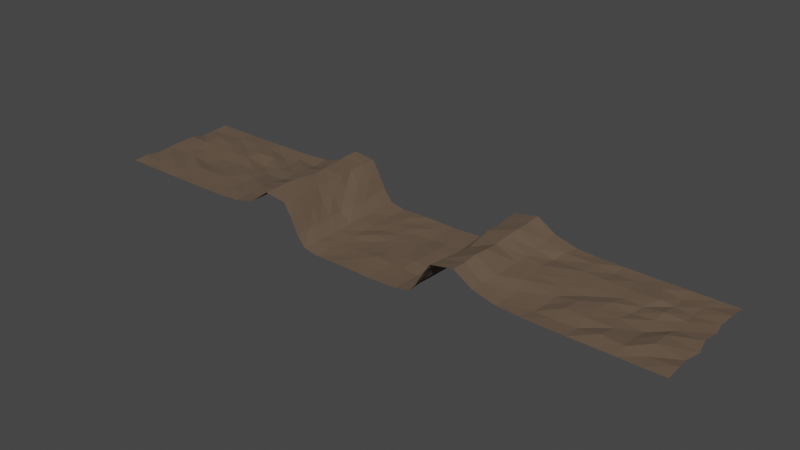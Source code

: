 # Source: Terrain.blend  (saved by Blender 3.0.42; exported with 4.5.12 LTS)
import bpy
from mathutils import Matrix  # noqa: F401  (used for matrix-valued properties, if any)

bpy.ops.wm.read_factory_settings(use_empty=True)
scene = bpy.context.scene
scene.name = 'Scene'

# ---- collections
col_collection = bpy.data.collections.new('Collection'); scene.collection.children.link(col_collection)

# ---- materials (node trees are filled in below, after node groups)
mat_material_001 = bpy.data.materials.new('Material.001')
mat_material_001.use_transparent_shadow = False

# ---- material node trees
mat_material_001.use_nodes = True; mat_material_001.node_tree.nodes.clear()
_N = mat_material_001.node_tree.nodes; _L = mat_material_001.node_tree.links
n0 = _N.new('ShaderNodeBsdfPrincipled'); n0.name = 'Principled BSDF'; n0.location = (10, 300)
n0.distribution = 'GGX'
n0.subsurface_method = 'RANDOM_WALK_SKIN'
n0.inputs[0].default_value = (0.1237, 0.08304, 0.05391, 1.0)
n0.inputs[2].default_value = 1.0
n0.inputs[3].default_value = 1.45
n0.inputs[9].default_value = (0.0, 0.0, 0.0)
n0.inputs[20].default_value = 0.0
n0.inputs[27].default_value = (0.0, 0.0, 0.0, 1.0)
n0.inputs[28].default_value = 1.0
n1 = _N.new('ShaderNodeOutputMaterial'); n1.name = 'Material Output'; n1.location = (320, 294)
_L.new(n0.outputs[0], n1.inputs[0])
n1.is_active_output = True

# ---- world
world_world = bpy.data.worlds.new('World'); scene.world = world_world
world_world.use_nodes = True; world_world.node_tree.nodes.clear()
_N = world_world.node_tree.nodes; _L = world_world.node_tree.links
n0 = _N.new('ShaderNodeOutputWorld'); n0.name = 'World Output'; n0.location = (300, 300)
n1 = _N.new('ShaderNodeBackground'); n1.name = 'Background'; n1.location = (10, 300)
n1.inputs[0].default_value = (0.05088, 0.05088, 0.05088, 1.0)
_L.new(n1.outputs[0], n0.inputs[0])
n0.is_active_output = True
world_world.color = (0.05088, 0.05088, 0.05088)
world_world.use_sun_shadow = False
world_world.sun_shadow_jitter_overblur = 0.0

# ---- meshes
me_plane_001 = bpy.data.meshes.new('Plane.001')
me_plane_001.from_pydata([(-0.07499, -0.075, 0.003141), (-0.07499, 0.075, 0.003142), (-0.07308, 0.03751, 0.002717), (-0.07444, 0.0006544, 0.003905), (-0.07367, -0.03672, 0.002977), (-0.0375, -0.075, 1.863e-09), (1.686e-05, -0.075, 5.835e-05), (-6.097e-07, 0.075, 5.324e-05), (-0.0375, 0.075, 1.863e-09), (-0.0364, -0.03716, 0.0002055), (-0.0003869, -0.03726, 0.002133), (-0.0355, 0.0008261, 0.002273), (-0.0005755, -0.0006122, -0.0001857), (-0.03751, 0.03682, 0.0007596), (-0.001612, 0.03673, -0.001069), (-0.07382, 0.05711, 0.00333), (-0.07376, 0.01909, 0.003842), (-0.07457, -0.01928, 0.003652), (-0.07393, -0.05612, 0.003899), (-0.05625, -0.075, -0.0005543), (-0.01875, -0.075, 0.0003589), (-0.01875, 0.075, 0.0003577), (-0.05625, 0.075, -0.0005543), (-0.01919, -0.03817, 0.001019), (-0.03585, -0.01815, 7.499e-05), (2.272e-05, -0.01952, 0.0005082), (-0.01774, 0.0006831, 0.000277), (-0.03541, 0.01949, 0.0001601), (-0.0009983, 0.01948, -0.0002373), (-0.01944, 0.03797, 0.0005585), (-0.03671, -0.05649, -0.0005667), (-0.0002867, -0.05558, 0.0005732), (0.000132, 0.05538, -0.0002706), (-0.03789, 0.05563, 0.0006811), (-0.05612, 0.03845, 0.0003795), (-0.05555, 0.0001478, 0.0006759), (-0.05659, -0.03741, 0.000797), (-0.05563, -0.01817, 0.001603), (-0.05526, 0.01828, 0.001346), (-0.05547, 0.05558, -0.00029), (-0.01854, 0.05648, -0.0009513), (-0.01798, -0.05703, 0.0006845), (-0.05546, -0.05684, 0.0003755), (-0.0173, 0.0182, 0.0002179), (-0.01703, -0.01862, 0.0004421), (-0.08494, -0.075, 0.01626), (-0.08493, 0.075, 0.01626), (-0.08339, 0.03724, 0.01564), (-0.08837, -0.0001636, 0.01628), (-0.08496, -0.03789, 0.01499), (-0.08452, 0.05624, 0.01726), (-0.08514, 0.01821, 0.01717), (-0.08737, -0.01935, 0.0165), (-0.08486, -0.05602, 0.01542), (-0.09431, -0.075, 0.035), (-0.09431, 0.075, 0.035), (-0.09402, 0.03681, 0.03544), (-0.09792, -0.0009894, 0.03463), (-0.0962, -0.03703, 0.03368), (-0.0931, 0.05568, 0.03476), (-0.09657, 0.01788, 0.03447), (-0.09901, -0.01937, 0.03448), (-0.09433, -0.05584, 0.03403), (-0.1036, -0.075, 0.05019), (-0.1036, 0.075, 0.05019), (-0.105, 0.03683, 0.05039), (-0.1051, -0.0006964, 0.04845), (-0.1053, -0.03664, 0.04999), (-0.1036, 0.05656, 0.05083), (-0.1041, 0.01795, 0.05018), (-0.1066, -0.01881, 0.04901), (-0.1035, -0.05724, 0.05023), (-0.131, -0.075, 0.05378), (-0.131, 0.075, 0.05375), (-0.1304, 0.03568, 0.05197), (-0.1271, -0.003111, 0.05201), (-0.1299, -0.03643, 0.05509), (-0.1329, 0.05661, 0.05249), (-0.1289, 0.01659, 0.05203), (-0.1284, -0.01921, 0.05409), (-0.13, -0.05624, 0.05464), (-0.1544, -0.075, 0.03593), (-0.1544, 0.075, 0.03593), (-0.1549, 0.03913, 0.03543), (-0.1529, 0.001988, 0.03483), (-0.1569, -0.03745, 0.03597), (-0.1551, 0.05482, 0.03543), (-0.1558, 0.01865, 0.03406), (-0.154, -0.01848, 0.03829), (-0.155, -0.05481, 0.03587), (-0.182, -0.075, 0.02857), (-0.182, 0.075, 0.02857), (-0.1837, 0.03768, 0.02926), (-0.1811, 0.001523, 0.02803), (-0.1861, -0.03249, 0.03135), (-0.1819, 0.05479, 0.02645), (-0.1837, 0.02105, 0.02816), (-0.186, -0.01613, 0.02984), (-0.1825, -0.05784, 0.02932), (-0.2105, -0.075, 0.0269), (-0.2105, 0.075, 0.0269), (-0.2092, 0.03764, 0.02519), (-0.2091, 0.00186, 0.02595), (-0.2101, -0.0381, 0.02699), (-0.2113, 0.05813, 0.02607), (-0.2092, 0.01747, 0.02725), (-0.2115, -0.01859, 0.02796), (-0.2098, -0.05794, 0.02756), (-0.2361, -0.075, 0.0264), (-0.2361, 0.075, 0.0264), (-0.2371, 0.03804, 0.02806), (-0.2298, -0.0009108, 0.02672), (-0.2387, -0.03824, 0.02743), (-0.2383, 0.05481, 0.02503), (-0.2328, 0.01898, 0.02421), (-0.2313, -0.01641, 0.02777), (-0.2341, -0.05588, 0.02626), (-0.2623, -0.075, 0.0264), (-0.2623, 0.075, 0.0264), (-0.2636, 0.03616, 0.02854), (-0.26, -0.0003882, 0.02596), (-0.2623, -0.03848, 0.02686), (-0.2609, 0.05601, 0.02689), (-0.2633, 0.01967, 0.02724), (-0.264, -0.02003, 0.02555), (-0.2632, -0.05527, 0.02681), (-0.2874, -0.075, 0.0264), (-0.2874, 0.075, 0.0264), (-0.2839, 0.0375, 0.02618), (-0.2881, -0.000469, 0.0247), (-0.2904, -0.03641, 0.02683), (-0.2864, 0.05654, 0.02812), (-0.287, 0.0171, 0.02775), (-0.2982, -0.01924, 0.02354), (-0.2877, -0.05472, 0.02606), (-0.3143, -0.075, 0.0264), (-0.3143, 0.075, 0.0264), (-0.3166, 0.03811, 0.02802), (-0.3184, -9.37e-05, 0.02526), (-0.3166, -0.03844, 0.02659), (-0.3182, 0.0576, 0.02633), (-0.3143, 0.01902, 0.02625), (-0.3216, -0.01905, 0.02747), (-0.3129, -0.0571, 0.0277), (-0.3404, -0.075, 0.0264), (-0.3404, 0.075, 0.0264), (-0.3416, 0.03914, 0.02786), (-0.3381, 0.0004855, 0.02732), (-0.3357, -0.03948, 0.02758), (-0.3412, 0.05406, 0.02636), (-0.3399, 0.01944, 0.02773), (-0.3395, -0.01696, 0.02583), (-0.3368, -0.05868, 0.02617), (-0.3676, -0.075, 0.0264), (-0.3676, 0.075, 0.0264), (-0.3679, 0.03728, 0.02348), (-0.3691, -0.0003092, 0.0265), (-0.3668, -0.03831, 0.02537), (-0.3681, 0.05634, 0.02494), (-0.3679, 0.02014, 0.02728), (-0.3685, -0.01938, 0.02594), (-0.367, -0.05665, 0.0276), (0.07499, -0.075, 0.004634), (0.07501, 0.075, 0.004636), (0.07693, 0.03801, 0.004068), (0.07572, 6.579e-05, 0.004102), (0.07368, -0.03869, 0.003505), (0.0375, -0.075, 1.863e-09), (0.0375, 0.075, -9.686e-08), (0.03653, -0.03728, 0.0002815), (0.03905, 0.000133, 0.0008294), (0.03797, 0.03724, 0.0001833), (0.07478, 0.05575, 0.005269), (0.07696, 0.01886, 0.005621), (0.07522, -0.0191, 0.004098), (0.07353, -0.05619, 0.004286), (0.05625, -0.075, 0.0008938), (0.01875, -0.075, -0.0007055), (0.01869, 0.075, -0.0007379), (0.05625, 0.075, 0.0008938), (0.01941, -0.03663, 0.000627), (0.03702, -0.01858, 0.001563), (0.01743, 0.0001334, 9.113e-05), (0.03844, 0.01858, 0.001151), (0.01686, 0.0369, -0.001882), (0.03836, -0.05574, -8.334e-05), (0.03745, 0.05528, 3.795e-05), (0.05668, 0.03782, -0.0003567), (0.05753, -9.228e-05, 0.0003319), (0.05569, -0.03763, -0.000974), (0.0557, -0.01891, 0.0001575), (0.05974, 0.01859, 8.652e-05), (0.05667, 0.05563, 0.0007234), (0.01768, 0.05497, -0.0004214), (0.01877, -0.0566, -0.0004364), (0.0567, -0.05612, 0.0006822), (0.01836, 0.01824, -0.000957), (0.01788, -0.01863, 0.0002665), (0.08304, -0.075, 0.01406), (0.08303, 0.075, 0.01407), (0.08368, 0.03824, 0.01462), (0.08133, 0.002045, 0.01366), (0.08152, -0.03951, 0.0131), (0.08286, 0.05637, 0.0147), (0.08312, 0.02138, 0.01688), (0.0819, -0.02011, 0.01412), (0.08105, -0.05729, 0.01328), (0.09346, -0.075, 0.03196), (0.09347, 0.075, 0.03196), (0.09419, 0.0359, 0.0325), (0.09419, 0.002137, 0.0318), (0.09223, -0.03868, 0.03074), (0.09228, 0.05532, 0.03212), (0.09284, 0.02008, 0.03309), (0.09376, -0.01894, 0.03096), (0.09231, -0.05664, 0.03123), (0.1017, -0.075, 0.0447), (0.1017, 0.075, 0.0447), (0.1048, 0.03688, 0.04502), (0.1062, 0.002706, 0.0447), (0.1055, -0.03374, 0.04283), (0.1019, 0.05579, 0.04464), (0.1041, 0.02015, 0.04606), (0.108, -0.0176, 0.04299), (0.1024, -0.05463, 0.04287), (0.131, -0.075, 0.0505), (0.131, 0.075, 0.0505), (0.1319, 0.03729, 0.05058), (0.1299, -0.0001822, 0.04721), (0.1312, -0.03721, 0.05115), (0.1307, 0.05682, 0.04984), (0.1302, 0.01731, 0.04884), (0.1319, -0.02015, 0.05019), (0.1311, -0.05591, 0.04951), (0.1544, -0.075, 0.03593), (0.1544, 0.075, 0.03593), (0.1546, 0.03695, 0.0348), (0.1558, -0.0002338, 0.03485), (0.1561, -0.03821, 0.03653), (0.1535, 0.05606, 0.03644), (0.1556, 0.01834, 0.03454), (0.1565, -0.01977, 0.0357), (0.1536, -0.05657, 0.03555), (0.182, -0.075, 0.02857), (0.182, 0.075, 0.02857), (0.175, 0.04007, 0.0271), (0.1789, -0.002225, 0.0301), (0.1842, -0.03824, 0.02817), (0.1782, 0.05735, 0.02955), (0.1739, 0.01783, 0.03005), (0.1808, -0.01879, 0.03105), (0.1823, -0.05797, 0.02803), (0.2105, -0.075, 0.0269), (0.2105, 0.075, 0.0269), (0.2146, 0.03818, 0.02877), (0.2115, -0.0008551, 0.02694), (0.2156, -0.03844, 0.02487), (0.2118, 0.05755, 0.02867), (0.213, 0.01819, 0.02782), (0.2151, -0.01852, 0.02554), (0.2143, -0.05611, 0.0251), (0.2361, -0.075, 0.0264), (0.2361, 0.075, 0.0264), (0.2375, 0.03634, 0.02805), (0.2379, 0.001842, 0.02511), (0.2376, -0.03563, 0.02873), (0.2373, 0.05827, 0.02545), (0.2379, 0.01731, 0.02683), (0.2386, -0.0155, 0.02808), (0.2345, -0.05639, 0.02577), (0.2623, -0.075, 0.0264), (0.2623, 0.075, 0.0264), (0.2636, 0.03746, 0.02697), (0.2634, 0.001234, 0.02788), (0.2602, -0.0375, 0.02846), (0.2638, 0.05864, 0.0261), (0.2686, 0.02033, 0.02577), (0.2611, -0.01677, 0.02821), (0.2627, -0.05436, 0.02559), (0.2874, -0.075, 0.0264), (0.2874, 0.075, 0.0264), (0.2999, 0.0376, 0.02823), (0.2881, 0.001593, 0.02464), (0.2893, -0.03475, 0.02655), (0.2904, 0.05812, 0.02709), (0.2915, 0.0183, 0.0257), (0.2839, -0.01546, 0.02591), (0.2875, -0.05513, 0.02942), (0.3143, -0.075, 0.0264), (0.3143, 0.075, 0.0264), (0.3148, 0.03829, 0.02555), (0.3123, 0.002765, 0.02626), (0.3123, -0.03853, 0.02633), (0.314, 0.05681, 0.02444), (0.3142, 0.0178, 0.02855), (0.3131, -0.01882, 0.02376), (0.3139, -0.05805, 0.02852), (0.3404, -0.075, 0.0264), (0.3404, 0.075, 0.0264), (0.334, 0.03643, 0.02482), (0.3349, -0.0002231, 0.02496), (0.3345, -0.03652, 0.02931), (0.3361, 0.05387, 0.02576), (0.337, 0.02091, 0.02569), (0.334, -0.01559, 0.02799), (0.3365, -0.05655, 0.02626), (0.3676, -0.075, 0.0264), (0.3676, 0.075, 0.0264), (0.3643, 0.03659, 0.02585), (0.3647, 0.0009623, 0.02648), (0.3655, -0.03838, 0.02536), (0.3666, 0.05518, 0.02823), (0.367, 0.02104, 0.02509), (0.37, -0.01985, 0.02543), (0.3676, -0.05512, 0.02792)], [], [(44, 25, 12, 26), (43, 28, 14, 29), (42, 30, 9, 36), (41, 31, 10, 23), (40, 32, 7, 21), (39, 33, 8, 22), (38, 27, 13, 34), (37, 24, 11, 35), (17, 37, 35, 3), (4, 36, 37, 17), (36, 9, 24, 37), (16, 38, 34, 2), (3, 35, 38, 16), (35, 11, 27, 38), (15, 39, 22, 1), (2, 34, 39, 15), (34, 13, 33, 39), (33, 40, 21, 8), (13, 29, 40, 33), (29, 14, 32, 40), (30, 41, 23, 9), (5, 20, 41, 30), (20, 6, 31, 41), (18, 42, 36, 4), (0, 19, 42, 18), (19, 5, 30, 42), (27, 43, 29, 13), (11, 26, 43, 27), (26, 12, 28, 43), (24, 44, 26, 11), (9, 23, 44, 24), (23, 10, 25, 44), (17, 3, 48, 52), (18, 4, 49, 53), (2, 15, 50, 47), (3, 16, 51, 48), (4, 17, 52, 49), (0, 18, 53, 45), (15, 1, 46, 50), (16, 2, 47, 51), (51, 47, 56, 60), (49, 52, 61, 58), (52, 48, 57, 61), (45, 53, 62, 54), (53, 49, 58, 62), (47, 50, 59, 56), (50, 46, 55, 59), (48, 51, 60, 57), (56, 59, 68, 65), (59, 55, 64, 68), (57, 60, 69, 66), (60, 56, 65, 69), (58, 61, 70, 67), (61, 57, 66, 70), (54, 62, 71, 63), (62, 58, 67, 71), (69, 65, 74, 78), (67, 70, 79, 76), (70, 66, 75, 79), (63, 71, 80, 72), (71, 67, 76, 80), (65, 68, 77, 74), (68, 64, 73, 77), (66, 69, 78, 75), (77, 73, 82, 86), (75, 78, 87, 84), (78, 74, 83, 87), (76, 79, 88, 85), (79, 75, 84, 88), (72, 80, 89, 81), (80, 76, 85, 89), (74, 77, 86, 83), (83, 86, 95, 92), (86, 82, 91, 95), (84, 87, 96, 93), (87, 83, 92, 96), (85, 88, 97, 94), (88, 84, 93, 97), (81, 89, 98, 90), (89, 85, 94, 98), (97, 93, 102, 106), (90, 98, 107, 99), (98, 94, 103, 107), (92, 95, 104, 101), (95, 91, 100, 104), (93, 96, 105, 102), (96, 92, 101, 105), (94, 97, 106, 103), (104, 100, 109, 113), (103, 106, 115, 112), (101, 104, 113, 110), (107, 103, 112, 116), (105, 101, 110, 114), (99, 107, 116, 108), (102, 105, 114, 111), (106, 102, 111, 115), (116, 112, 121, 125), (114, 110, 119, 123), (108, 116, 125, 117), (111, 114, 123, 120), (115, 111, 120, 124), (113, 109, 118, 122), (112, 115, 124, 121), (110, 113, 122, 119), (117, 125, 134, 126), (120, 123, 132, 129), (124, 120, 129, 133), (122, 118, 127, 131), (121, 124, 133, 130), (119, 122, 131, 128), (125, 121, 130, 134), (123, 119, 128, 132), (133, 129, 138, 142), (131, 127, 136, 140), (130, 133, 142, 139), (128, 131, 140, 137), (134, 130, 139, 143), (132, 128, 137, 141), (126, 134, 143, 135), (129, 132, 141, 138), (143, 139, 148, 152), (141, 137, 146, 150), (135, 143, 152, 144), (138, 141, 150, 147), (142, 138, 147, 151), (140, 136, 145, 149), (139, 142, 151, 148), (137, 140, 149, 146), (144, 152, 161, 153), (147, 150, 159, 156), (151, 147, 156, 160), (149, 145, 154, 158), (148, 151, 160, 157), (146, 149, 158, 155), (152, 148, 157, 161), (150, 146, 155, 159), (197, 182, 12, 25), (196, 184, 14, 28), (195, 189, 169, 185), (194, 180, 10, 31), (193, 178, 7, 32), (192, 179, 168, 186), (191, 187, 171, 183), (190, 188, 170, 181), (174, 165, 188, 190), (166, 174, 190, 189), (189, 190, 181, 169), (173, 164, 187, 191), (165, 173, 191, 188), (188, 191, 183, 170), (172, 163, 179, 192), (164, 172, 192, 187), (187, 192, 186, 171), (186, 168, 178, 193), (171, 186, 193, 184), (184, 193, 32, 14), (185, 169, 180, 194), (167, 185, 194, 177), (177, 194, 31, 6), (175, 166, 189, 195), (162, 175, 195, 176), (176, 195, 185, 167), (183, 171, 184, 196), (170, 183, 196, 182), (182, 196, 28, 12), (181, 170, 182, 197), (169, 181, 197, 180), (180, 197, 25, 10), (174, 205, 201, 165), (175, 206, 202, 166), (164, 200, 203, 172), (165, 201, 204, 173), (166, 202, 205, 174), (162, 198, 206, 175), (172, 203, 199, 163), (173, 204, 200, 164), (204, 213, 209, 200), (202, 211, 214, 205), (205, 214, 210, 201), (198, 207, 215, 206), (206, 215, 211, 202), (200, 209, 212, 203), (203, 212, 208, 199), (201, 210, 213, 204), (209, 218, 221, 212), (212, 221, 217, 208), (210, 219, 222, 213), (213, 222, 218, 209), (211, 220, 223, 214), (214, 223, 219, 210), (207, 216, 224, 215), (215, 224, 220, 211), (222, 231, 227, 218), (220, 229, 232, 223), (223, 232, 228, 219), (216, 225, 233, 224), (224, 233, 229, 220), (218, 227, 230, 221), (221, 230, 226, 217), (219, 228, 231, 222), (230, 239, 235, 226), (228, 237, 240, 231), (231, 240, 236, 227), (229, 238, 241, 232), (232, 241, 237, 228), (225, 234, 242, 233), (233, 242, 238, 229), (227, 236, 239, 230), (236, 245, 248, 239), (239, 248, 244, 235), (237, 246, 249, 240), (240, 249, 245, 236), (238, 247, 250, 241), (241, 250, 246, 237), (234, 243, 251, 242), (242, 251, 247, 238), (250, 259, 255, 246), (243, 252, 260, 251), (251, 260, 256, 247), (245, 254, 257, 248), (248, 257, 253, 244), (246, 255, 258, 249), (249, 258, 254, 245), (247, 256, 259, 250), (257, 266, 262, 253), (256, 265, 268, 259), (254, 263, 266, 257), (260, 269, 265, 256), (258, 267, 263, 254), (252, 261, 269, 260), (255, 264, 267, 258), (259, 268, 264, 255), (269, 278, 274, 265), (267, 276, 272, 263), (261, 270, 278, 269), (264, 273, 276, 267), (268, 277, 273, 264), (266, 275, 271, 262), (265, 274, 277, 268), (263, 272, 275, 266), (270, 279, 287, 278), (273, 282, 285, 276), (277, 286, 282, 273), (275, 284, 280, 271), (274, 283, 286, 277), (272, 281, 284, 275), (278, 287, 283, 274), (276, 285, 281, 272), (286, 295, 291, 282), (284, 293, 289, 280), (283, 292, 295, 286), (281, 290, 293, 284), (287, 296, 292, 283), (285, 294, 290, 281), (279, 288, 296, 287), (282, 291, 294, 285), (296, 305, 301, 292), (294, 303, 299, 290), (288, 297, 305, 296), (291, 300, 303, 294), (295, 304, 300, 291), (293, 302, 298, 289), (292, 301, 304, 295), (290, 299, 302, 293), (297, 306, 314, 305), (300, 309, 312, 303), (304, 313, 309, 300), (302, 311, 307, 298), (301, 310, 313, 304), (299, 308, 311, 302), (305, 314, 310, 301), (303, 312, 308, 299)])
_uv = me_plane_001.uv_layers.new(name='UVMap')
_uv.uv.foreach_set('vector', [0.07114, 0.5169, 0.07008, 0.4957, 0.0935, 0.4965, 0.09509, 0.5178, 0.1168, 0.5173, 0.1184, 0.497, 0.1398, 0.4977, 0.1414, 0.5199, 0.02335, 0.5644, 0.02403, 0.5411, 0.04802, 0.5408, 0.04757, 0.566, 0.02353, 0.5179, 0.02542, 0.496, 0.0481, 0.4962, 0.04687, 0.5195, 0.1644, 0.5185, 0.1629, 0.4954, 0.1872, 0.4955, 0.1873, 0.5187, 0.1636, 0.5645, 0.1634, 0.5426, 0.1874, 0.5419, 0.1877, 0.5651, 0.117, 0.5645, 0.1185, 0.5397, 0.1401, 0.5423, 0.1422, 0.5654, 0.07152, 0.5649, 0.07166, 0.5403, 0.09534, 0.5399, 0.09434, 0.5649, 0.06998, 0.5885, 0.07152, 0.5649, 0.09434, 0.5649, 0.09491, 0.5885, 0.04834, 0.5872, 0.04757, 0.566, 0.07152, 0.5649, 0.06998, 0.5885, 0.04757, 0.566, 0.04802, 0.5408, 0.07166, 0.5403, 0.07152, 0.5649, 0.1181, 0.5878, 0.117, 0.5645, 0.1422, 0.5654, 0.1413, 0.5865, 0.09491, 0.5885, 0.09434, 0.5649, 0.117, 0.5645, 0.1181, 0.5878, 0.09434, 0.5649, 0.09534, 0.5399, 0.1185, 0.5397, 0.117, 0.5645, 0.1658, 0.5874, 0.1636, 0.5645, 0.1877, 0.5651, 0.1881, 0.5883, 0.1413, 0.5865, 0.1422, 0.5654, 0.1636, 0.5645, 0.1658, 0.5874, 0.1422, 0.5654, 0.1401, 0.5423, 0.1634, 0.5426, 0.1636, 0.5645, 0.1634, 0.5426, 0.1644, 0.5185, 0.1873, 0.5187, 0.1874, 0.5419, 0.1401, 0.5423, 0.1414, 0.5199, 0.1644, 0.5185, 0.1634, 0.5426, 0.1414, 0.5199, 0.1398, 0.4977, 0.1629, 0.4954, 0.1644, 0.5185, 0.02403, 0.5411, 0.02353, 0.5179, 0.04687, 0.5195, 0.04802, 0.5408, 0.001143, 0.5418, 0.001335, 0.5187, 0.02353, 0.5179, 0.02403, 0.5411, 0.001335, 0.5187, 0.00144, 0.4955, 0.02542, 0.496, 0.02353, 0.5179, 0.02392, 0.5878, 0.02335, 0.5644, 0.04757, 0.566, 0.04834, 0.5872, 0.0001276, 0.5881, 0.0007807, 0.5649, 0.02335, 0.5644, 0.02392, 0.5878, 0.0007807, 0.5649, 0.001143, 0.5418, 0.02403, 0.5411, 0.02335, 0.5644, 0.1185, 0.5397, 0.1168, 0.5173, 0.1414, 0.5199, 0.1401, 0.5423, 0.09534, 0.5399, 0.09509, 0.5178, 0.1168, 0.5173, 0.1185, 0.5397, 0.09509, 0.5178, 0.0935, 0.4965, 0.1184, 0.497, 0.1168, 0.5173, 0.07166, 0.5403, 0.07114, 0.5169, 0.09509, 0.5178, 0.09534, 0.5399, 0.04802, 0.5408, 0.04687, 0.5195, 0.07114, 0.5169, 0.07166, 0.5403, 0.04687, 0.5195, 0.0481, 0.4962, 0.07008, 0.4957, 0.07114, 0.5169, 0.06998, 0.5885, 0.09491, 0.5885, 0.09379, 0.6109, 0.06992, 0.6104, 0.02392, 0.5878, 0.04834, 0.5872, 0.04674, 0.6071, 0.02406, 0.6073, 0.1413, 0.5865, 0.1658, 0.5874, 0.1646, 0.6092, 0.1409, 0.6067, 0.09491, 0.5885, 0.1181, 0.5878, 0.117, 0.6094, 0.09379, 0.6109, 0.04834, 0.5872, 0.06998, 0.5885, 0.06992, 0.6104, 0.04674, 0.6071, 0.0001276, 0.5881, 0.02392, 0.5878, 0.02406, 0.6073, 0.0003157, 0.6083, 0.1658, 0.5874, 0.1881, 0.5883, 0.1879, 0.6084, 0.1646, 0.6092, 0.1181, 0.5878, 0.1413, 0.5865, 0.1409, 0.6067, 0.117, 0.6094, 0.117, 0.6094, 0.1409, 0.6067, 0.1404, 0.6336, 0.1176, 0.6337, 0.04674, 0.6071, 0.06992, 0.6104, 0.06985, 0.636, 0.04769, 0.6331, 0.06992, 0.6104, 0.09379, 0.6109, 0.09289, 0.6354, 0.06985, 0.636, 0.0003157, 0.6083, 0.02406, 0.6073, 0.02416, 0.6321, 0.0003223, 0.6331, 0.02406, 0.6073, 0.04674, 0.6071, 0.04769, 0.6331, 0.02416, 0.6321, 0.1409, 0.6067, 0.1646, 0.6092, 0.1639, 0.6321, 0.1404, 0.6336, 0.1646, 0.6092, 0.1879, 0.6084, 0.1879, 0.6331, 0.1639, 0.6321, 0.09379, 0.6109, 0.117, 0.6094, 0.1176, 0.6337, 0.09289, 0.6354, 0.1404, 0.6336, 0.1639, 0.6321, 0.1652, 0.6592, 0.1407, 0.6604, 0.1639, 0.6321, 0.1879, 0.6331, 0.1878, 0.6586, 0.1652, 0.6592, 0.09289, 0.6354, 0.1176, 0.6337, 0.1185, 0.6588, 0.09367, 0.659, 0.1176, 0.6337, 0.1404, 0.6336, 0.1407, 0.6604, 0.1185, 0.6588, 0.04769, 0.6331, 0.06985, 0.636, 0.07024, 0.6605, 0.0476, 0.6599, 0.06985, 0.636, 0.09289, 0.6354, 0.09367, 0.659, 0.07024, 0.6605, 0.0003223, 0.6331, 0.02416, 0.6321, 0.02218, 0.6584, 0.0003655, 0.6587, 0.02416, 0.6321, 0.04769, 0.6331, 0.0476, 0.6599, 0.02218, 0.6584, 0.1185, 0.6588, 0.1407, 0.6604, 0.1392, 0.6952, 0.1152, 0.6933, 0.0476, 0.6599, 0.07024, 0.6605, 0.06927, 0.6922, 0.04808, 0.6939, 0.07024, 0.6605, 0.09367, 0.659, 0.09, 0.691, 0.06927, 0.6922, 0.0003655, 0.6587, 0.02218, 0.6584, 0.02388, 0.6942, 0.0008368, 0.6956, 0.02218, 0.6584, 0.0476, 0.6599, 0.04808, 0.6939, 0.02388, 0.6942, 0.1407, 0.6604, 0.1652, 0.6592, 0.1654, 0.6979, 0.1392, 0.6952, 0.1652, 0.6592, 0.1878, 0.6586, 0.1882, 0.6956, 0.1654, 0.6979, 0.09367, 0.659, 0.1185, 0.6588, 0.1152, 0.6933, 0.09, 0.691, 0.1654, 0.6979, 0.1882, 0.6956, 0.1875, 0.734, 0.1626, 0.7346, 0.09, 0.691, 0.1152, 0.6933, 0.1176, 0.7357, 0.09701, 0.7321, 0.1152, 0.6933, 0.1392, 0.6952, 0.143, 0.7342, 0.1176, 0.7357, 0.04808, 0.6939, 0.06927, 0.6922, 0.07116, 0.7318, 0.04726, 0.7366, 0.06927, 0.6922, 0.09, 0.691, 0.09701, 0.7321, 0.07116, 0.7318, 0.0008368, 0.6956, 0.02388, 0.6942, 0.02566, 0.7347, 0.0007331, 0.7341, 0.02388, 0.6942, 0.04808, 0.6939, 0.04726, 0.7366, 0.02566, 0.7347, 0.1392, 0.6952, 0.1654, 0.6979, 0.1626, 0.7346, 0.143, 0.7342, 0.143, 0.7342, 0.1626, 0.7346, 0.1623, 0.7692, 0.141, 0.7708, 0.1626, 0.7346, 0.1875, 0.734, 0.1871, 0.7691, 0.1623, 0.7692, 0.09701, 0.7321, 0.1176, 0.7357, 0.1205, 0.771, 0.09639, 0.7678, 0.1176, 0.7357, 0.143, 0.7342, 0.141, 0.7708, 0.1205, 0.771, 0.04726, 0.7366, 0.07116, 0.7318, 0.07438, 0.7734, 0.05397, 0.7734, 0.07116, 0.7318, 0.09701, 0.7321, 0.09639, 0.7678, 0.07438, 0.7734, 0.0007331, 0.7341, 0.02566, 0.7347, 0.02224, 0.7696, 0.0009925, 0.7694, 0.02566, 0.7347, 0.04726, 0.7366, 0.05397, 0.7734, 0.02224, 0.7696, 0.07438, 0.7734, 0.09639, 0.7678, 0.09672, 0.8022, 0.07133, 0.8052, 0.0009925, 0.7694, 0.02224, 0.7696, 0.0225, 0.8035, 0.001421, 0.8046, 0.02224, 0.7696, 0.05397, 0.7734, 0.04708, 0.8037, 0.0225, 0.8035, 0.141, 0.7708, 0.1623, 0.7692, 0.1664, 0.8053, 0.141, 0.8026, 0.1623, 0.7692, 0.1871, 0.7691, 0.1872, 0.8041, 0.1664, 0.8053, 0.09639, 0.7678, 0.1205, 0.771, 0.116, 0.8024, 0.09672, 0.8022, 0.1205, 0.771, 0.141, 0.7708, 0.141, 0.8026, 0.116, 0.8024, 0.05397, 0.7734, 0.07438, 0.7734, 0.07133, 0.8052, 0.04708, 0.8037, 0.1664, 0.8053, 0.1872, 0.8041, 0.1874, 0.8358, 0.1626, 0.8385, 0.04708, 0.8037, 0.07133, 0.8052, 0.07414, 0.8298, 0.04718, 0.839, 0.141, 0.8026, 0.1664, 0.8053, 0.1626, 0.8385, 0.1417, 0.8371, 0.0225, 0.8035, 0.04708, 0.8037, 0.04718, 0.839, 0.0253, 0.8335, 0.116, 0.8024, 0.141, 0.8026, 0.1417, 0.8371, 0.118, 0.8316, 0.001421, 0.8046, 0.0225, 0.8035, 0.0253, 0.8335, 0.001717, 0.8362, 0.09672, 0.8022, 0.116, 0.8024, 0.118, 0.8316, 0.09334, 0.8278, 0.07133, 0.8052, 0.09672, 0.8022, 0.09334, 0.8278, 0.07414, 0.8298, 0.0253, 0.8335, 0.04718, 0.839, 0.04701, 0.8682, 0.02627, 0.8694, 0.118, 0.8316, 0.1417, 0.8371, 0.1394, 0.8696, 0.119, 0.8693, 0.001717, 0.8362, 0.0253, 0.8335, 0.02627, 0.8694, 0.001926, 0.8684, 0.09334, 0.8278, 0.118, 0.8316, 0.119, 0.8693, 0.09417, 0.8652, 0.07414, 0.8298, 0.09334, 0.8278, 0.09417, 0.8652, 0.06988, 0.8703, 0.1626, 0.8385, 0.1874, 0.8358, 0.1874, 0.868, 0.164, 0.8663, 0.04718, 0.839, 0.07414, 0.8298, 0.06988, 0.8703, 0.04701, 0.8682, 0.1417, 0.8371, 0.1626, 0.8385, 0.164, 0.8663, 0.1394, 0.8696, 0.001926, 0.8684, 0.02627, 0.8694, 0.02707, 0.8997, 0.002083, 0.8994, 0.09417, 0.8652, 0.119, 0.8693, 0.116, 0.8985, 0.09411, 0.8999, 0.06988, 0.8703, 0.09417, 0.8652, 0.09411, 0.8999, 0.0711, 0.9124, 0.164, 0.8663, 0.1874, 0.868, 0.1875, 0.899, 0.1647, 0.8979, 0.04701, 0.8682, 0.06988, 0.8703, 0.0711, 0.9124, 0.04965, 0.903, 0.1394, 0.8696, 0.164, 0.8663, 0.1647, 0.8979, 0.1411, 0.8947, 0.02627, 0.8694, 0.04701, 0.8682, 0.04965, 0.903, 0.02707, 0.8997, 0.119, 0.8693, 0.1394, 0.8696, 0.1411, 0.8947, 0.116, 0.8985, 0.0711, 0.9124, 0.09411, 0.8999, 0.0947, 0.9372, 0.07126, 0.9415, 0.1647, 0.8979, 0.1875, 0.899, 0.1876, 0.9321, 0.1661, 0.937, 0.04965, 0.903, 0.0711, 0.9124, 0.07126, 0.9415, 0.04735, 0.9353, 0.1411, 0.8947, 0.1647, 0.8979, 0.1661, 0.937, 0.142, 0.9351, 0.02707, 0.8997, 0.04965, 0.903, 0.04735, 0.9353, 0.02428, 0.9308, 0.116, 0.8985, 0.1411, 0.8947, 0.142, 0.9351, 0.1183, 0.9322, 0.002083, 0.8994, 0.02707, 0.8997, 0.02428, 0.9308, 0.002193, 0.9325, 0.09411, 0.8999, 0.116, 0.8985, 0.1183, 0.9322, 0.0947, 0.9372, 0.02428, 0.9308, 0.04735, 0.9353, 0.04609, 0.9589, 0.02237, 0.9602, 0.1183, 0.9322, 0.142, 0.9351, 0.1433, 0.966, 0.1189, 0.9639, 0.002193, 0.9325, 0.02428, 0.9308, 0.02237, 0.9602, 0.002269, 0.9647, 0.0947, 0.9372, 0.1183, 0.9322, 0.1189, 0.9639, 0.09548, 0.9617, 0.07126, 0.9415, 0.0947, 0.9372, 0.09548, 0.9617, 0.0739, 0.9636, 0.1661, 0.937, 0.1876, 0.9321, 0.1877, 0.9644, 0.1619, 0.9654, 0.04735, 0.9353, 0.07126, 0.9415, 0.0739, 0.9636, 0.04609, 0.9589, 0.142, 0.9351, 0.1661, 0.937, 0.1619, 0.9654, 0.1433, 0.966, 0.002269, 0.9647, 0.02237, 0.9602, 0.02492, 0.9974, 0.002272, 0.9983, 0.09548, 0.9617, 0.1189, 0.9639, 0.1198, 0.9984, 0.09458, 1.0, 0.0739, 0.9636, 0.09548, 0.9617, 0.09458, 1.0, 0.07105, 0.9994, 0.1619, 0.9654, 0.1877, 0.9644, 0.188, 0.9979, 0.165, 0.9986, 0.04609, 0.9589, 0.0739, 0.9636, 0.07105, 0.9994, 0.04769, 0.9973, 0.1433, 0.966, 0.1619, 0.9654, 0.165, 0.9986, 0.1414, 0.999, 0.02237, 0.9602, 0.04609, 0.9589, 0.04769, 0.9973, 0.02492, 0.9974, 0.1189, 0.9639, 0.1433, 0.966, 0.1414, 0.999, 0.1198, 0.9984, 0.07121, 0.4736, 0.09443, 0.4742, 0.0935, 0.4965, 0.07008, 0.4957, 0.1169, 0.473, 0.1399, 0.4748, 0.1398, 0.4977, 0.1184, 0.497, 0.02474, 0.4255, 0.04773, 0.4268, 0.04815, 0.4505, 0.0253, 0.4482, 0.0242, 0.4724, 0.04893, 0.4717, 0.0481, 0.4962, 0.02542, 0.496, 0.1623, 0.4737, 0.1871, 0.4723, 0.1872, 0.4955, 0.1629, 0.4954, 0.1628, 0.4253, 0.1869, 0.4258, 0.187, 0.449, 0.1625, 0.4492, 0.1171, 0.4218, 0.1409, 0.4256, 0.1403, 0.4487, 0.1172, 0.4481, 0.07088, 0.4269, 0.09407, 0.4246, 0.09439, 0.4474, 0.07129, 0.45, 0.07071, 0.4028, 0.09423, 0.4022, 0.09407, 0.4246, 0.07088, 0.4269, 0.04654, 0.4045, 0.07071, 0.4028, 0.07088, 0.4269, 0.04773, 0.4268, 0.04773, 0.4268, 0.07088, 0.4269, 0.07129, 0.45, 0.04815, 0.4505, 0.1176, 0.4003, 0.1408, 0.4014, 0.1409, 0.4256, 0.1171, 0.4218, 0.09423, 0.4022, 0.1176, 0.4003, 0.1171, 0.4218, 0.09407, 0.4246, 0.09407, 0.4246, 0.1171, 0.4218, 0.1172, 0.4481, 0.09439, 0.4474, 0.1628, 0.4025, 0.1869, 0.4025, 0.1869, 0.4258, 0.1628, 0.4253, 0.1408, 0.4014, 0.1628, 0.4025, 0.1628, 0.4253, 0.1409, 0.4256, 0.1409, 0.4256, 0.1628, 0.4253, 0.1625, 0.4492, 0.1403, 0.4487, 0.1625, 0.4492, 0.187, 0.449, 0.1871, 0.4723, 0.1623, 0.4737, 0.1403, 0.4487, 0.1625, 0.4492, 0.1623, 0.4737, 0.1399, 0.4748, 0.1399, 0.4748, 0.1623, 0.4737, 0.1629, 0.4954, 0.1398, 0.4977, 0.0253, 0.4482, 0.04815, 0.4505, 0.04893, 0.4717, 0.0242, 0.4724, 0.001524, 0.4493, 0.0253, 0.4482, 0.0242, 0.4724, 0.001482, 0.4724, 0.001482, 0.4724, 0.0242, 0.4724, 0.02542, 0.496, 0.00144, 0.4955, 0.02469, 0.4044, 0.04654, 0.4045, 0.04773, 0.4268, 0.02474, 0.4255, 0.00121, 0.4032, 0.02469, 0.4044, 0.02474, 0.4255, 0.001482, 0.4262, 0.001482, 0.4262, 0.02474, 0.4255, 0.0253, 0.4482, 0.001524, 0.4493, 0.1172, 0.4481, 0.1403, 0.4487, 0.1399, 0.4748, 0.1169, 0.473, 0.09439, 0.4474, 0.1172, 0.4481, 0.1169, 0.473, 0.09443, 0.4742, 0.09443, 0.4742, 0.1169, 0.473, 0.1184, 0.497, 0.0935, 0.4965, 0.07129, 0.45, 0.09439, 0.4474, 0.09443, 0.4742, 0.07121, 0.4736, 0.04815, 0.4505, 0.07129, 0.45, 0.07121, 0.4736, 0.04893, 0.4717, 0.04893, 0.4717, 0.07121, 0.4736, 0.07008, 0.4957, 0.0481, 0.4962, 0.07071, 0.4028, 0.06918, 0.3835, 0.09519, 0.3822, 0.09423, 0.4022, 0.02469, 0.4044, 0.02311, 0.3857, 0.04514, 0.3852, 0.04654, 0.4045, 0.1408, 0.4014, 0.1414, 0.3822, 0.1637, 0.3829, 0.1628, 0.4025, 0.09423, 0.4022, 0.09519, 0.3822, 0.1173, 0.3818, 0.1176, 0.4003, 0.04654, 0.4045, 0.04514, 0.3852, 0.06918, 0.3835, 0.07071, 0.4028, 0.00121, 0.4032, 0.001118, 0.384, 0.02311, 0.3857, 0.02469, 0.4044, 0.1628, 0.4025, 0.1637, 0.3829, 0.1866, 0.3834, 0.1869, 0.4025, 0.1176, 0.4003, 0.1173, 0.3818, 0.1414, 0.3822, 0.1408, 0.4014, 0.1173, 0.3818, 0.1194, 0.3571, 0.1393, 0.3577, 0.1414, 0.3822, 0.04514, 0.3852, 0.04575, 0.3598, 0.07059, 0.3581, 0.06918, 0.3835, 0.06918, 0.3835, 0.07059, 0.3581, 0.0971, 0.3571, 0.09519, 0.3822, 0.001118, 0.384, 0.0006613, 0.3588, 0.02341, 0.3597, 0.02311, 0.3857, 0.02311, 0.3857, 0.02341, 0.3597, 0.04575, 0.3598, 0.04514, 0.3852, 0.1414, 0.3822, 0.1393, 0.3577, 0.1626, 0.3589, 0.1637, 0.3829, 0.1637, 0.3829, 0.1626, 0.3589, 0.1867, 0.3585, 0.1866, 0.3834, 0.09519, 0.3822, 0.0971, 0.3571, 0.1194, 0.3571, 0.1173, 0.3818, 0.1393, 0.3577, 0.1402, 0.3349, 0.1635, 0.3382, 0.1626, 0.3589, 0.1626, 0.3589, 0.1635, 0.3382, 0.1869, 0.3385, 0.1867, 0.3585, 0.0971, 0.3571, 0.09819, 0.3333, 0.1197, 0.3349, 0.1194, 0.3571, 0.1194, 0.3571, 0.1197, 0.3349, 0.1402, 0.3349, 0.1393, 0.3577, 0.04575, 0.3598, 0.05165, 0.3355, 0.07223, 0.3325, 0.07059, 0.3581, 0.07059, 0.3581, 0.07223, 0.3325, 0.09819, 0.3333, 0.0971, 0.3571, 0.0006613, 0.3588, 4.338e-05, 0.3388, 0.02538, 0.3389, 0.02341, 0.3597, 0.02341, 0.3597, 0.02538, 0.3389, 0.05165, 0.3355, 0.04575, 0.3598, 0.1197, 0.3349, 0.1163, 0.3028, 0.1409, 0.3011, 0.1402, 0.3349, 0.05165, 0.3355, 0.04751, 0.302, 0.06845, 0.3012, 0.07223, 0.3325, 0.07223, 0.3325, 0.06845, 0.3012, 0.09405, 0.303, 0.09819, 0.3333, 4.338e-05, 0.3388, 0.0001508, 0.302, 0.02413, 0.3018, 0.02538, 0.3389, 0.02538, 0.3389, 0.02413, 0.3018, 0.04751, 0.302, 0.05165, 0.3355, 0.1402, 0.3349, 0.1409, 0.3011, 0.1648, 0.3023, 0.1635, 0.3382, 0.1635, 0.3382, 0.1648, 0.3023, 0.1872, 0.3021, 0.1869, 0.3385, 0.09819, 0.3333, 0.09405, 0.303, 0.1163, 0.3028, 0.1197, 0.3349, 0.1648, 0.3023, 0.1638, 0.2695, 0.1872, 0.2682, 0.1872, 0.3021, 0.09405, 0.303, 0.09404, 0.2664, 0.1172, 0.2665, 0.1163, 0.3028, 0.1163, 0.3028, 0.1172, 0.2665, 0.1402, 0.2675, 0.1409, 0.3011, 0.04751, 0.302, 0.04643, 0.2664, 0.06953, 0.2657, 0.06845, 0.3012, 0.06845, 0.3012, 0.06953, 0.2657, 0.09404, 0.2664, 0.09405, 0.303, 0.0001508, 0.302, 0.0006587, 0.2676, 0.02351, 0.2686, 0.02413, 0.3018, 0.02413, 0.3018, 0.02351, 0.2686, 0.04643, 0.2664, 0.04751, 0.302, 0.1409, 0.3011, 0.1402, 0.2675, 0.1638, 0.2695, 0.1648, 0.3023, 0.1402, 0.2675, 0.144, 0.241, 0.1653, 0.2377, 0.1638, 0.2695, 0.1638, 0.2695, 0.1653, 0.2377, 0.1872, 0.2329, 0.1872, 0.2682, 0.09404, 0.2664, 0.09156, 0.2369, 0.1165, 0.2431, 0.1172, 0.2665, 0.1172, 0.2665, 0.1165, 0.2431, 0.144, 0.241, 0.1402, 0.2675, 0.04643, 0.2664, 0.04654, 0.2298, 0.07084, 0.2348, 0.06953, 0.2657, 0.06953, 0.2657, 0.07084, 0.2348, 0.09156, 0.2369, 0.09404, 0.2664, 0.0006587, 0.2676, 0.001023, 0.2322, 0.02211, 0.2319, 0.02351, 0.2686, 0.02351, 0.2686, 0.02211, 0.2319, 0.04654, 0.2298, 0.04643, 0.2664, 0.07084, 0.2348, 0.07128, 0.1916, 0.09323, 0.1963, 0.09156, 0.2369, 0.001023, 0.2322, 0.001236, 0.197, 0.02472, 0.1923, 0.02211, 0.2319, 0.02211, 0.2319, 0.02472, 0.1923, 0.04656, 0.1908, 0.04654, 0.2298, 0.144, 0.241, 0.1418, 0.1925, 0.1658, 0.1961, 0.1653, 0.2377, 0.1653, 0.2377, 0.1658, 0.1961, 0.1875, 0.1977, 0.1872, 0.2329, 0.09156, 0.2369, 0.09323, 0.1963, 0.1169, 0.1945, 0.1165, 0.2431, 0.1165, 0.2431, 0.1169, 0.1945, 0.1418, 0.1925, 0.144, 0.241, 0.04654, 0.2298, 0.04656, 0.1908, 0.07128, 0.1916, 0.07084, 0.2348, 0.1658, 0.1961, 0.1668, 0.1644, 0.1875, 0.166, 0.1875, 0.1977, 0.04656, 0.1908, 0.05035, 0.1633, 0.07507, 0.1623, 0.07128, 0.1916, 0.1418, 0.1925, 0.1395, 0.1642, 0.1668, 0.1644, 0.1658, 0.1961, 0.02472, 0.1923, 0.02448, 0.1673, 0.05035, 0.1633, 0.04656, 0.1908, 0.1169, 0.1945, 0.1159, 0.1636, 0.1395, 0.1642, 0.1418, 0.1925, 0.001236, 0.197, 0.001425, 0.1652, 0.02448, 0.1673, 0.02472, 0.1923, 0.09323, 0.1963, 0.09667, 0.1636, 0.1159, 0.1636, 0.1169, 0.1945, 0.07128, 0.1916, 0.07507, 0.1623, 0.09667, 0.1636, 0.09323, 0.1963, 0.02448, 0.1673, 0.02702, 0.1324, 0.04813, 0.1356, 0.05035, 0.1633, 0.1159, 0.1636, 0.1198, 0.1255, 0.141, 0.1318, 0.1395, 0.1642, 0.001425, 0.1652, 0.001574, 0.1328, 0.02702, 0.1324, 0.02448, 0.1673, 0.09667, 0.1636, 0.09602, 0.132, 0.1198, 0.1255, 0.1159, 0.1636, 0.07507, 0.1623, 0.07376, 0.1346, 0.09602, 0.132, 0.09667, 0.1636, 0.1668, 0.1644, 0.1673, 0.1316, 0.1876, 0.1336, 0.1875, 0.166, 0.05035, 0.1633, 0.04813, 0.1356, 0.07376, 0.1346, 0.07507, 0.1623, 0.1395, 0.1642, 0.141, 0.1318, 0.1673, 0.1316, 0.1668, 0.1644, 0.001574, 0.1328, 0.001981, 0.1017, 0.02676, 0.1016, 0.02702, 0.1324, 0.09602, 0.132, 0.09676, 0.1012, 0.1174, 0.09715, 0.1198, 0.1255, 0.07376, 0.1346, 0.07568, 0.1064, 0.09676, 0.1012, 0.09602, 0.132, 0.1673, 0.1316, 0.1668, 0.09856, 0.1877, 0.1024, 0.1876, 0.1336, 0.04813, 0.1356, 0.05201, 0.09961, 0.07568, 0.1064, 0.07376, 0.1346, 0.141, 0.1318, 0.1414, 0.08683, 0.1668, 0.09856, 0.1673, 0.1316, 0.02702, 0.1324, 0.02676, 0.1016, 0.05201, 0.09961, 0.04813, 0.1356, 0.1198, 0.1255, 0.1174, 0.09715, 0.1414, 0.08683, 0.141, 0.1318, 0.07568, 0.1064, 0.07184, 0.07056, 0.09846, 0.07136, 0.09676, 0.1012, 0.1668, 0.09856, 0.1653, 0.06939, 0.1878, 0.06913, 0.1877, 0.1024, 0.05201, 0.09961, 0.0476, 0.07126, 0.07184, 0.07056, 0.07568, 0.1064, 0.1414, 0.08683, 0.1425, 0.06819, 0.1653, 0.06939, 0.1668, 0.09856, 0.02676, 0.1016, 0.02339, 0.06909, 0.0476, 0.07126, 0.05201, 0.09961, 0.1174, 0.09715, 0.1172, 0.0691, 0.1425, 0.06819, 0.1414, 0.08683, 0.001981, 0.1017, 0.002277, 0.06844, 0.02339, 0.06909, 0.02676, 0.1016, 0.09676, 0.1012, 0.09846, 0.07136, 0.1172, 0.0691, 0.1174, 0.09715, 0.02339, 0.06909, 0.02516, 0.04097, 0.05001, 0.04391, 0.0476, 0.07126, 0.1172, 0.0691, 0.1211, 0.0409, 0.1402, 0.0446, 0.1425, 0.06819, 0.002277, 0.06844, 0.002365, 0.0361, 0.02516, 0.04097, 0.02339, 0.06909, 0.09846, 0.07136, 0.09503, 0.04352, 0.1211, 0.0409, 0.1172, 0.0691, 0.07184, 0.07056, 0.0758, 0.04459, 0.09503, 0.04352, 0.09846, 0.07136, 0.1653, 0.06939, 0.1618, 0.04204, 0.188, 0.03679, 0.1878, 0.06913, 0.0476, 0.07126, 0.05001, 0.04391, 0.0758, 0.04459, 0.07184, 0.07056, 0.1425, 0.06819, 0.1402, 0.0446, 0.1618, 0.04204, 0.1653, 0.06939, 0.002365, 0.0361, 0.002419, 0.002496, 0.02705, 0.002628, 0.02516, 0.04097, 0.09503, 0.04352, 0.09637, 0.006782, 0.1212, 0.003849, 0.1211, 0.0409, 0.0758, 0.04459, 0.07075, 4.338e-05, 0.09637, 0.006782, 0.09503, 0.04352, 0.1618, 0.04204, 0.1636, 0.004269, 0.1882, 0.003138, 0.188, 0.03679, 0.05001, 0.04391, 0.04791, 0.005383, 0.07075, 4.338e-05, 0.0758, 0.04459, 0.1402, 0.0446, 0.1404, 0.007187, 0.1636, 0.004269, 0.1618, 0.04204, 0.02516, 0.04097, 0.02705, 0.002628, 0.04791, 0.005383, 0.05001, 0.04391, 0.1211, 0.0409, 0.1212, 0.003849, 0.1404, 0.007187, 0.1402, 0.0446])
me_plane_001.materials.append(mat_material_001)
me_plane_001.use_remesh_fix_poles = True
me_plane_001.use_remesh_preserve_attributes = False
me_plane_001.update()

# ---- objects
ob_plane = bpy.data.objects.new('Plane', me_plane_001)

# ---- transforms, parenting, visibility, modifiers, constraints
ob_plane.location = (0.0, 0.0, 0.0)
ob_plane.scale = (10.0, 10.0, 10.0)

# ---- collection membership
col_collection.objects.link(ob_plane)

# ---- scene / render settings (as saved in the file)
scene.frame_start = 1; scene.frame_end = 250; scene.frame_set(0)
scene.render.engine = 'BLENDER_EEVEE_NEXT'
scene.cycles.sampling_pattern = 'TABULATED_SOBOL'
scene.cycles.use_light_tree = False
scene.view_settings.view_transform = 'Filmic'
bpy.context.view_layer.update()

# ---- added for rendering (the .blend has no active camera and no usable light): camera, sun
cam_auto = bpy.data.cameras.new('AutoCamera')
cam_auto.lens = 50.0
cam_auto.sensor_width = 36.0
cam_auto.clip_end = 1000.0
ob_auto_camera = bpy.data.objects.new('AutoCamera', cam_auto)
scene.collection.objects.link(ob_auto_camera)
ob_auto_camera.location = (7.00181, -8.39664, 5.86381)
ob_auto_camera.rotation_euler = (1.09748, -7.21219e-08, 0.694738)
scene.camera = ob_auto_camera
light_auto_sun = bpy.data.lights.new('AutoSun', 'SUN')
light_auto_sun.energy = 3.0
light_auto_sun.angle = 0.0523599
ob_auto_sun = bpy.data.objects.new('AutoSun', light_auto_sun)
scene.collection.objects.link(ob_auto_sun)
ob_auto_sun.rotation_euler = (0.872665, 0.174533, 0.523599)
bpy.context.view_layer.update()
